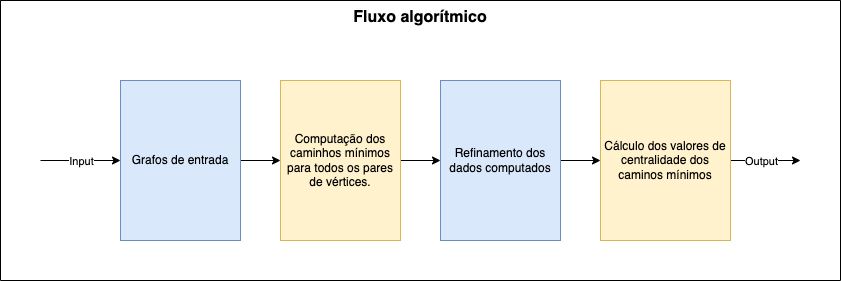

The diagram above was exported from draw.io. Its source (the exported page's mxGraphModel, read from the mxfile embedded in the PNG):
<mxGraphModel dx="946" dy="589" grid="1" gridSize="10" guides="1" tooltips="1" connect="1" arrows="1" fold="1" page="1" pageScale="1" pageWidth="850" pageHeight="1100" math="0" shadow="0">
  <root>
    <mxCell id="0" />
    <mxCell id="1" parent="0" />
    <mxCell id="Sx-84hJWht-0SdJ22zTt-8" style="edgeStyle=orthogonalEdgeStyle;rounded=0;orthogonalLoop=1;jettySize=auto;html=1;exitX=1;exitY=0.5;exitDx=0;exitDy=0;" edge="1" parent="1" source="Sx-84hJWht-0SdJ22zTt-2" target="Sx-84hJWht-0SdJ22zTt-3">
      <mxGeometry relative="1" as="geometry" />
    </mxCell>
    <mxCell id="Sx-84hJWht-0SdJ22zTt-2" value="Grafos de entrada" style="rounded=0;whiteSpace=wrap;html=1;rotation=0;fillColor=#dae8fc;strokeColor=#6c8ebf;" vertex="1" parent="1">
      <mxGeometry x="120" y="200" width="120" height="160" as="geometry" />
    </mxCell>
    <mxCell id="Sx-84hJWht-0SdJ22zTt-9" style="edgeStyle=orthogonalEdgeStyle;rounded=0;orthogonalLoop=1;jettySize=auto;html=1;exitX=1;exitY=0.5;exitDx=0;exitDy=0;entryX=0;entryY=0.5;entryDx=0;entryDy=0;" edge="1" parent="1" source="Sx-84hJWht-0SdJ22zTt-3" target="Sx-84hJWht-0SdJ22zTt-4">
      <mxGeometry relative="1" as="geometry" />
    </mxCell>
    <mxCell id="Sx-84hJWht-0SdJ22zTt-3" value="&lt;span id=&quot;docs-internal-guid-2c1837b4-7fff-c60c-e7b0-f8d1ba48e0a1&quot;&gt;&lt;span style=&quot;font-size: 9pt ; background-color: transparent ; vertical-align: baseline&quot;&gt;Computação dos caminhos mínimos para todos os pares de vértices.&lt;/span&gt;&lt;/span&gt;" style="rounded=0;whiteSpace=wrap;html=1;rotation=0;fillColor=#fff2cc;strokeColor=#d6b656;" vertex="1" parent="1">
      <mxGeometry x="280" y="200" width="120" height="160" as="geometry" />
    </mxCell>
    <mxCell id="Sx-84hJWht-0SdJ22zTt-10" style="edgeStyle=orthogonalEdgeStyle;rounded=0;orthogonalLoop=1;jettySize=auto;html=1;exitX=1;exitY=0.5;exitDx=0;exitDy=0;" edge="1" parent="1" source="Sx-84hJWht-0SdJ22zTt-4" target="Sx-84hJWht-0SdJ22zTt-5">
      <mxGeometry relative="1" as="geometry" />
    </mxCell>
    <mxCell id="Sx-84hJWht-0SdJ22zTt-4" value="&lt;span id=&quot;docs-internal-guid-319e79d0-7fff-d406-c388-429547753242&quot;&gt;&lt;span style=&quot;font-size: 9pt ; vertical-align: baseline&quot;&gt;Refinamento dos dados computados&lt;/span&gt;&lt;/span&gt;" style="rounded=0;whiteSpace=wrap;html=1;rotation=0;fillColor=#dae8fc;strokeColor=#6c8ebf;" vertex="1" parent="1">
      <mxGeometry x="440" y="200" width="120" height="160" as="geometry" />
    </mxCell>
    <mxCell id="Sx-84hJWht-0SdJ22zTt-11" style="edgeStyle=orthogonalEdgeStyle;rounded=0;orthogonalLoop=1;jettySize=auto;html=1;exitX=1;exitY=0.5;exitDx=0;exitDy=0;" edge="1" parent="1" source="Sx-84hJWht-0SdJ22zTt-5">
      <mxGeometry relative="1" as="geometry">
        <mxPoint x="800" y="280" as="targetPoint" />
      </mxGeometry>
    </mxCell>
    <mxCell id="Sx-84hJWht-0SdJ22zTt-16" value="Output" style="edgeLabel;html=1;align=center;verticalAlign=middle;resizable=0;points=[];" vertex="1" connectable="0" parent="Sx-84hJWht-0SdJ22zTt-11">
      <mxGeometry x="0.1714" y="-1" relative="1" as="geometry">
        <mxPoint x="-11" y="-1" as="offset" />
      </mxGeometry>
    </mxCell>
    <mxCell id="Sx-84hJWht-0SdJ22zTt-5" value="&lt;span id=&quot;docs-internal-guid-39f3383b-7fff-bf5f-4637-0fdd91cd35e1&quot;&gt;&lt;span style=&quot;font-size: 9pt ; vertical-align: baseline&quot;&gt;Cálculo dos valores de centralidade dos caminos mínimos&lt;/span&gt;&lt;/span&gt;" style="rounded=0;whiteSpace=wrap;html=1;rotation=0;fillColor=#fff2cc;strokeColor=#d6b656;" vertex="1" parent="1">
      <mxGeometry x="600" y="200" width="130" height="160" as="geometry" />
    </mxCell>
    <mxCell id="Sx-84hJWht-0SdJ22zTt-12" value="" style="endArrow=classic;html=1;rounded=0;entryX=0;entryY=0.5;entryDx=0;entryDy=0;" edge="1" parent="1" target="Sx-84hJWht-0SdJ22zTt-2">
      <mxGeometry width="50" height="50" relative="1" as="geometry">
        <mxPoint x="40" y="280" as="sourcePoint" />
        <mxPoint x="90" y="230" as="targetPoint" />
      </mxGeometry>
    </mxCell>
    <mxCell id="Sx-84hJWht-0SdJ22zTt-15" value="Input" style="edgeLabel;html=1;align=center;verticalAlign=middle;resizable=0;points=[];" vertex="1" connectable="0" parent="Sx-84hJWht-0SdJ22zTt-12">
      <mxGeometry x="-0.275" y="1" relative="1" as="geometry">
        <mxPoint x="11" y="1" as="offset" />
      </mxGeometry>
    </mxCell>
    <mxCell id="Sx-84hJWht-0SdJ22zTt-14" value="Fluxo algorítmico" style="swimlane;startSize=0;verticalAlign=top;fontSize=16;" vertex="1" parent="1">
      <mxGeometry y="120" width="840" height="280" as="geometry" />
    </mxCell>
  </root>
</mxGraphModel>